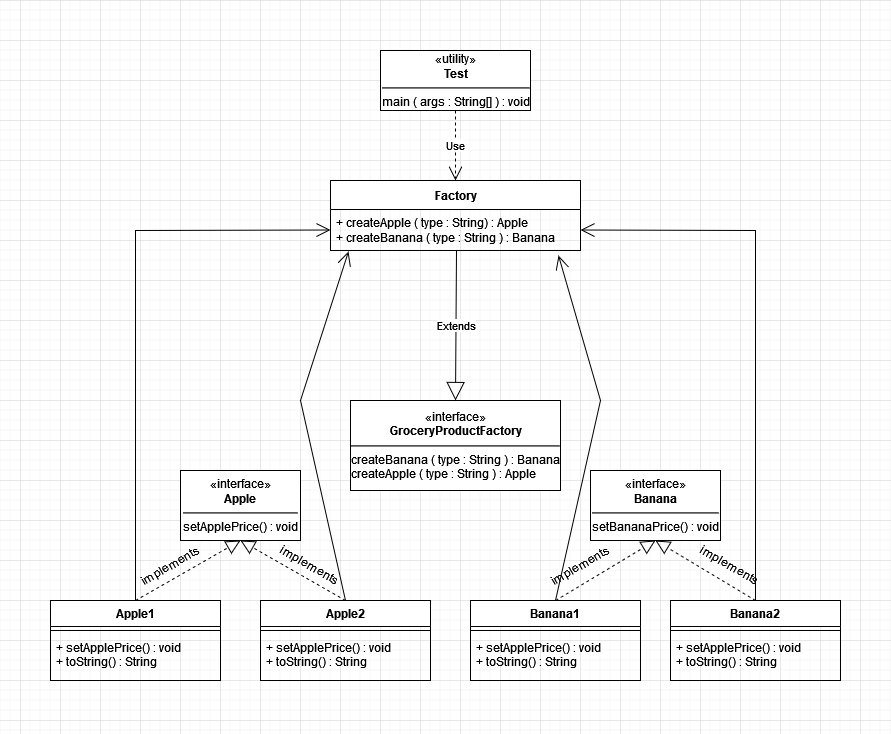

The diagram above was exported from draw.io. Its source (the exported page's mxGraphModel, read from the mxfile embedded in the PNG):
<mxGraphModel dx="873" dy="515" grid="1" gridSize="10" guides="1" tooltips="1" connect="1" arrows="1" fold="1" page="1" pageScale="1" pageWidth="850" pageHeight="1100" math="0" shadow="0">
  <root>
    <mxCell id="0" />
    <mxCell id="1" parent="0" />
    <mxCell id="V4V8GCbJUHLBrx_RIqp4-1" value="Factory" style="swimlane;fontStyle=1;align=center;verticalAlign=middle;childLayout=stackLayout;horizontal=1;startSize=29;horizontalStack=0;resizeParent=1;resizeParentMax=0;resizeLast=0;collapsible=0;marginBottom=0;html=1;" vertex="1" parent="1">
      <mxGeometry x="310" y="180" width="250" height="70" as="geometry" />
    </mxCell>
    <mxCell id="V4V8GCbJUHLBrx_RIqp4-3" value="&lt;div&gt;+ createApple ( type : String) : Apple&lt;/div&gt;&lt;div&gt;+ createBanana ( type : String ) : Banana&lt;br&gt;&lt;/div&gt;" style="text;html=1;strokeColor=none;fillColor=none;align=left;verticalAlign=middle;spacingLeft=4;spacingRight=4;overflow=hidden;rotatable=0;points=[[0,0.5],[1,0.5]];portConstraint=eastwest;" vertex="1" parent="V4V8GCbJUHLBrx_RIqp4-1">
      <mxGeometry y="29" width="250" height="41" as="geometry" />
    </mxCell>
    <mxCell id="V4V8GCbJUHLBrx_RIqp4-6" value="&lt;div&gt;«interface»&lt;b&gt;&lt;br&gt;&lt;/b&gt;&lt;/div&gt;&lt;div&gt;&lt;b&gt;GroceryProductFactory&lt;/b&gt;&lt;/div&gt;&lt;div&gt;&lt;hr&gt;&lt;div align=&quot;left&quot;&gt;createBanana ( type : String ) : Banana&lt;/div&gt;&lt;div align=&quot;left&quot;&gt;createApple ( type : String ) : Apple&lt;br&gt;&lt;/div&gt;&lt;/div&gt;" style="html=1;" vertex="1" parent="1">
      <mxGeometry x="330" y="400" width="210" height="90" as="geometry" />
    </mxCell>
    <mxCell id="V4V8GCbJUHLBrx_RIqp4-7" value="Extends" style="endArrow=block;endSize=16;endFill=0;html=1;rounded=0;exitX=0.504;exitY=1;exitDx=0;exitDy=0;exitPerimeter=0;entryX=0.5;entryY=0;entryDx=0;entryDy=0;" edge="1" parent="1" source="V4V8GCbJUHLBrx_RIqp4-3" target="V4V8GCbJUHLBrx_RIqp4-6">
      <mxGeometry width="160" relative="1" as="geometry">
        <mxPoint x="380" y="310" as="sourcePoint" />
        <mxPoint x="510" y="290" as="targetPoint" />
      </mxGeometry>
    </mxCell>
    <mxCell id="V4V8GCbJUHLBrx_RIqp4-9" value="«utility»&lt;br&gt;&lt;div&gt;&lt;b&gt;Test&lt;/b&gt;&lt;/div&gt;&lt;div&gt;&lt;hr&gt;&lt;div align=&quot;left&quot;&gt;main ( args : String[] ) : void&lt;br&gt;&lt;/div&gt;&lt;/div&gt;" style="html=1;" vertex="1" parent="1">
      <mxGeometry x="360" y="50" width="150" height="60" as="geometry" />
    </mxCell>
    <mxCell id="V4V8GCbJUHLBrx_RIqp4-10" value="Apple1" style="swimlane;fontStyle=1;align=center;verticalAlign=top;childLayout=stackLayout;horizontal=1;startSize=26;horizontalStack=0;resizeParent=1;resizeParentMax=0;resizeLast=0;collapsible=1;marginBottom=0;" vertex="1" parent="1">
      <mxGeometry x="30" y="600" width="170" height="80" as="geometry" />
    </mxCell>
    <mxCell id="V4V8GCbJUHLBrx_RIqp4-12" value="" style="line;strokeWidth=1;fillColor=none;align=left;verticalAlign=middle;spacingTop=-1;spacingLeft=3;spacingRight=3;rotatable=0;labelPosition=right;points=[];portConstraint=eastwest;" vertex="1" parent="V4V8GCbJUHLBrx_RIqp4-10">
      <mxGeometry y="26" width="170" height="8" as="geometry" />
    </mxCell>
    <mxCell id="V4V8GCbJUHLBrx_RIqp4-13" value="+ setApplePrice() : void&#10;+ toString() : String&#10;" style="text;strokeColor=none;fillColor=none;align=left;verticalAlign=top;spacingLeft=4;spacingRight=4;overflow=hidden;rotatable=0;points=[[0,0.5],[1,0.5]];portConstraint=eastwest;" vertex="1" parent="V4V8GCbJUHLBrx_RIqp4-10">
      <mxGeometry y="34" width="170" height="46" as="geometry" />
    </mxCell>
    <mxCell id="V4V8GCbJUHLBrx_RIqp4-14" value="Apple2" style="swimlane;fontStyle=1;align=center;verticalAlign=top;childLayout=stackLayout;horizontal=1;startSize=26;horizontalStack=0;resizeParent=1;resizeParentMax=0;resizeLast=0;collapsible=1;marginBottom=0;" vertex="1" parent="1">
      <mxGeometry x="240" y="600" width="170" height="80" as="geometry" />
    </mxCell>
    <mxCell id="V4V8GCbJUHLBrx_RIqp4-15" value="" style="line;strokeWidth=1;fillColor=none;align=left;verticalAlign=middle;spacingTop=-1;spacingLeft=3;spacingRight=3;rotatable=0;labelPosition=right;points=[];portConstraint=eastwest;" vertex="1" parent="V4V8GCbJUHLBrx_RIqp4-14">
      <mxGeometry y="26" width="170" height="8" as="geometry" />
    </mxCell>
    <mxCell id="V4V8GCbJUHLBrx_RIqp4-16" value="+ setApplePrice() : void&#10;+ toString() : String&#10;" style="text;strokeColor=none;fillColor=none;align=left;verticalAlign=top;spacingLeft=4;spacingRight=4;overflow=hidden;rotatable=0;points=[[0,0.5],[1,0.5]];portConstraint=eastwest;" vertex="1" parent="V4V8GCbJUHLBrx_RIqp4-14">
      <mxGeometry y="34" width="170" height="46" as="geometry" />
    </mxCell>
    <mxCell id="V4V8GCbJUHLBrx_RIqp4-17" value="Banana2" style="swimlane;fontStyle=1;align=center;verticalAlign=top;childLayout=stackLayout;horizontal=1;startSize=26;horizontalStack=0;resizeParent=1;resizeParentMax=0;resizeLast=0;collapsible=1;marginBottom=0;" vertex="1" parent="1">
      <mxGeometry x="650" y="600" width="170" height="80" as="geometry" />
    </mxCell>
    <mxCell id="V4V8GCbJUHLBrx_RIqp4-18" value="" style="line;strokeWidth=1;fillColor=none;align=left;verticalAlign=middle;spacingTop=-1;spacingLeft=3;spacingRight=3;rotatable=0;labelPosition=right;points=[];portConstraint=eastwest;" vertex="1" parent="V4V8GCbJUHLBrx_RIqp4-17">
      <mxGeometry y="26" width="170" height="8" as="geometry" />
    </mxCell>
    <mxCell id="V4V8GCbJUHLBrx_RIqp4-19" value="+ setApplePrice() : void&#10;+ toString() : String&#10;" style="text;strokeColor=none;fillColor=none;align=left;verticalAlign=top;spacingLeft=4;spacingRight=4;overflow=hidden;rotatable=0;points=[[0,0.5],[1,0.5]];portConstraint=eastwest;" vertex="1" parent="V4V8GCbJUHLBrx_RIqp4-17">
      <mxGeometry y="34" width="170" height="46" as="geometry" />
    </mxCell>
    <mxCell id="V4V8GCbJUHLBrx_RIqp4-20" value="Banana1" style="swimlane;fontStyle=1;align=center;verticalAlign=top;childLayout=stackLayout;horizontal=1;startSize=26;horizontalStack=0;resizeParent=1;resizeParentMax=0;resizeLast=0;collapsible=1;marginBottom=0;" vertex="1" parent="1">
      <mxGeometry x="450" y="600" width="170" height="80" as="geometry" />
    </mxCell>
    <mxCell id="V4V8GCbJUHLBrx_RIqp4-21" value="" style="line;strokeWidth=1;fillColor=none;align=left;verticalAlign=middle;spacingTop=-1;spacingLeft=3;spacingRight=3;rotatable=0;labelPosition=right;points=[];portConstraint=eastwest;" vertex="1" parent="V4V8GCbJUHLBrx_RIqp4-20">
      <mxGeometry y="26" width="170" height="8" as="geometry" />
    </mxCell>
    <mxCell id="V4V8GCbJUHLBrx_RIqp4-22" value="+ setApplePrice() : void&#10;+ toString() : String&#10;" style="text;strokeColor=none;fillColor=none;align=left;verticalAlign=top;spacingLeft=4;spacingRight=4;overflow=hidden;rotatable=0;points=[[0,0.5],[1,0.5]];portConstraint=eastwest;" vertex="1" parent="V4V8GCbJUHLBrx_RIqp4-20">
      <mxGeometry y="34" width="170" height="46" as="geometry" />
    </mxCell>
    <mxCell id="V4V8GCbJUHLBrx_RIqp4-24" value="«interface»&lt;br&gt;&lt;div&gt;&lt;b&gt;Banana&lt;/b&gt;&lt;/div&gt;&lt;div&gt;&lt;hr&gt;&lt;div align=&quot;left&quot;&gt;setBananaPrice() : void&lt;br&gt;&lt;/div&gt;&lt;/div&gt;" style="html=1;" vertex="1" parent="1">
      <mxGeometry x="570" y="470" width="130" height="70" as="geometry" />
    </mxCell>
    <mxCell id="V4V8GCbJUHLBrx_RIqp4-25" value="«interface»&lt;br&gt;&lt;b&gt;Apple&lt;/b&gt;&lt;br&gt;&lt;div&gt;&lt;hr&gt;&lt;div align=&quot;left&quot;&gt;setApplePrice() : void&lt;br&gt;&lt;/div&gt;&lt;/div&gt;" style="html=1;" vertex="1" parent="1">
      <mxGeometry x="160" y="470" width="120" height="70" as="geometry" />
    </mxCell>
    <mxCell id="V4V8GCbJUHLBrx_RIqp4-26" value="" style="endArrow=block;dashed=1;endFill=0;endSize=12;html=1;rounded=0;exitX=0.5;exitY=0;exitDx=0;exitDy=0;entryX=0.5;entryY=1;entryDx=0;entryDy=0;" edge="1" parent="1" source="V4V8GCbJUHLBrx_RIqp4-10" target="V4V8GCbJUHLBrx_RIqp4-25">
      <mxGeometry width="160" relative="1" as="geometry">
        <mxPoint x="380" y="750" as="sourcePoint" />
        <mxPoint x="540" y="750" as="targetPoint" />
      </mxGeometry>
    </mxCell>
    <mxCell id="V4V8GCbJUHLBrx_RIqp4-27" value="" style="endArrow=block;dashed=1;endFill=0;endSize=12;html=1;rounded=0;exitX=0.5;exitY=0;exitDx=0;exitDy=0;entryX=0.5;entryY=1;entryDx=0;entryDy=0;startArrow=none;" edge="1" parent="1" source="V4V8GCbJUHLBrx_RIqp4-14" target="V4V8GCbJUHLBrx_RIqp4-25">
      <mxGeometry width="160" relative="1" as="geometry">
        <mxPoint x="367.5" y="537.0096189432334" as="sourcePoint" />
        <mxPoint x="250" y="570" as="targetPoint" />
      </mxGeometry>
    </mxCell>
    <mxCell id="V4V8GCbJUHLBrx_RIqp4-28" value="" style="endArrow=block;dashed=1;endFill=0;endSize=12;html=1;rounded=0;entryX=0.5;entryY=1;entryDx=0;entryDy=0;exitX=0.5;exitY=0;exitDx=0;exitDy=0;" edge="1" parent="1" source="V4V8GCbJUHLBrx_RIqp4-17" target="V4V8GCbJUHLBrx_RIqp4-24">
      <mxGeometry width="160" relative="1" as="geometry">
        <mxPoint x="720" y="700" as="sourcePoint" />
        <mxPoint x="840" y="780" as="targetPoint" />
      </mxGeometry>
    </mxCell>
    <mxCell id="V4V8GCbJUHLBrx_RIqp4-29" value="" style="endArrow=block;dashed=1;endFill=0;endSize=12;html=1;rounded=0;exitX=0.5;exitY=0;exitDx=0;exitDy=0;entryX=0.5;entryY=1;entryDx=0;entryDy=0;" edge="1" parent="1" source="V4V8GCbJUHLBrx_RIqp4-20" target="V4V8GCbJUHLBrx_RIqp4-24">
      <mxGeometry width="160" relative="1" as="geometry">
        <mxPoint x="742.96" y="694.002" as="sourcePoint" />
        <mxPoint x="560" y="580" as="targetPoint" />
      </mxGeometry>
    </mxCell>
    <mxCell id="V4V8GCbJUHLBrx_RIqp4-30" value="Use" style="endArrow=open;endSize=12;dashed=1;html=1;rounded=0;exitX=0.5;exitY=1;exitDx=0;exitDy=0;entryX=0.5;entryY=0;entryDx=0;entryDy=0;" edge="1" parent="1" source="V4V8GCbJUHLBrx_RIqp4-9" target="V4V8GCbJUHLBrx_RIqp4-1">
      <mxGeometry width="160" relative="1" as="geometry">
        <mxPoint x="425" y="140" as="sourcePoint" />
        <mxPoint x="585" y="140" as="targetPoint" />
      </mxGeometry>
    </mxCell>
    <mxCell id="V4V8GCbJUHLBrx_RIqp4-32" value="" style="endArrow=open;endFill=1;endSize=12;html=1;rounded=0;exitX=0.5;exitY=0;exitDx=0;exitDy=0;entryX=0;entryY=0.5;entryDx=0;entryDy=0;" edge="1" parent="1" source="V4V8GCbJUHLBrx_RIqp4-10" target="V4V8GCbJUHLBrx_RIqp4-3">
      <mxGeometry width="160" relative="1" as="geometry">
        <mxPoint x="90" y="560" as="sourcePoint" />
        <mxPoint x="160" y="360" as="targetPoint" />
        <Array as="points">
          <mxPoint x="115" y="230" />
        </Array>
      </mxGeometry>
    </mxCell>
    <mxCell id="V4V8GCbJUHLBrx_RIqp4-35" value="" style="endArrow=open;endFill=1;endSize=12;html=1;rounded=0;exitX=0.5;exitY=0;exitDx=0;exitDy=0;entryX=0.072;entryY=1.024;entryDx=0;entryDy=0;entryPerimeter=0;" edge="1" parent="1" source="V4V8GCbJUHLBrx_RIqp4-14" target="V4V8GCbJUHLBrx_RIqp4-3">
      <mxGeometry width="160" relative="1" as="geometry">
        <mxPoint x="310" y="430" as="sourcePoint" />
        <mxPoint x="325" y="290" as="targetPoint" />
        <Array as="points">
          <mxPoint x="280" y="400" />
        </Array>
      </mxGeometry>
    </mxCell>
    <mxCell id="V4V8GCbJUHLBrx_RIqp4-36" value="" style="endArrow=open;endFill=1;endSize=12;html=1;rounded=0;exitX=0.5;exitY=0;exitDx=0;exitDy=0;entryX=0.912;entryY=1.122;entryDx=0;entryDy=0;entryPerimeter=0;" edge="1" parent="1" source="V4V8GCbJUHLBrx_RIqp4-20" target="V4V8GCbJUHLBrx_RIqp4-3">
      <mxGeometry width="160" relative="1" as="geometry">
        <mxPoint x="310" y="430" as="sourcePoint" />
        <mxPoint x="470" y="430" as="targetPoint" />
        <Array as="points">
          <mxPoint x="580" y="400" />
        </Array>
      </mxGeometry>
    </mxCell>
    <mxCell id="V4V8GCbJUHLBrx_RIqp4-37" value="" style="endArrow=open;endFill=1;endSize=12;html=1;rounded=0;exitX=0.5;exitY=0;exitDx=0;exitDy=0;entryX=1;entryY=0.5;entryDx=0;entryDy=0;" edge="1" parent="1" source="V4V8GCbJUHLBrx_RIqp4-17" target="V4V8GCbJUHLBrx_RIqp4-3">
      <mxGeometry width="160" relative="1" as="geometry">
        <mxPoint x="310" y="430" as="sourcePoint" />
        <mxPoint x="470" y="430" as="targetPoint" />
        <Array as="points">
          <mxPoint x="735" y="230" />
        </Array>
      </mxGeometry>
    </mxCell>
    <mxCell id="V4V8GCbJUHLBrx_RIqp4-38" value="implements" style="text;html=1;strokeColor=none;fillColor=none;align=center;verticalAlign=middle;whiteSpace=wrap;rounded=0;rotation=-30;" vertex="1" parent="1">
      <mxGeometry x="120" y="550" width="60" height="30" as="geometry" />
    </mxCell>
    <mxCell id="V4V8GCbJUHLBrx_RIqp4-40" value="implements" style="text;html=1;strokeColor=none;fillColor=none;align=center;verticalAlign=middle;whiteSpace=wrap;rounded=0;rotation=-30;" vertex="1" parent="1">
      <mxGeometry x="530" y="550" width="60" height="30" as="geometry" />
    </mxCell>
    <mxCell id="V4V8GCbJUHLBrx_RIqp4-43" value="implements" style="text;html=1;strokeColor=none;fillColor=none;align=center;verticalAlign=middle;whiteSpace=wrap;rounded=0;rotation=30;" vertex="1" parent="1">
      <mxGeometry x="680" y="550" width="60" height="30" as="geometry" />
    </mxCell>
    <mxCell id="V4V8GCbJUHLBrx_RIqp4-47" value="implements" style="text;html=1;strokeColor=none;fillColor=none;align=center;verticalAlign=middle;whiteSpace=wrap;rounded=0;rotation=30;" vertex="1" parent="1">
      <mxGeometry x="260" y="550" width="60" height="30" as="geometry" />
    </mxCell>
  </root>
</mxGraphModel>